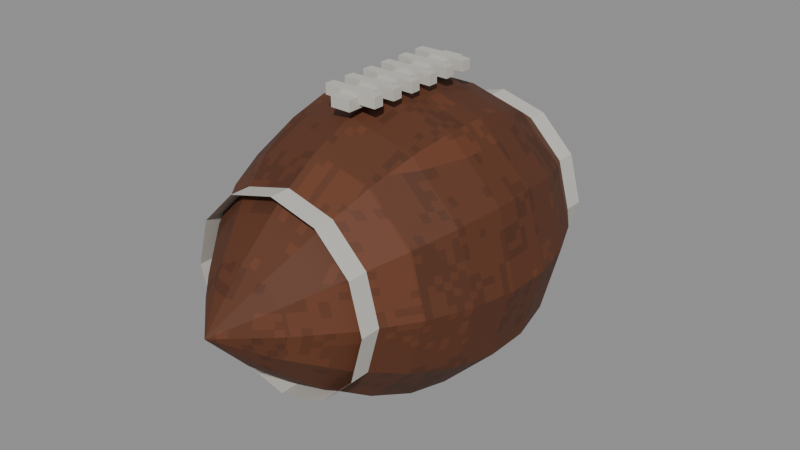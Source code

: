 # Source: football.blend  (saved by Blender 4.2.66; exported with 4.5.12 LTS)
import bpy
from mathutils import Matrix  # noqa: F401  (used for matrix-valued properties, if any)

bpy.ops.wm.read_factory_settings(use_empty=True)
scene = bpy.context.scene
scene.name = 'Scene'

# ---- images (referenced by path relative to the original .blend; pixels are not part of the script)
import os
ASSET_DIR = os.environ.get("B2B_ASSET_DIR", "")  # directory of the original .blend (textures are referenced by path, not embedded)
HERE = os.path.dirname(os.path.abspath(__file__))  # packed textures are extracted next to this script under _unpacked/

def load_image(name, relpath, width, height, colorspace="sRGB"):
    """Load a texture the original file referenced (path relative to the .blend, or extracted next to this script)."""
    p = next((c for c in (os.path.join(HERE, relpath), os.path.join(ASSET_DIR, relpath)) if relpath and os.path.exists(c)), "")
    if p:
        img = bpy.data.images.load(p, check_existing=True)
        img.name = name
    else:  # same state as the original file: an image datablock whose file is absent (Cycles renders it pink)
        img = bpy.data.images.new(name, width, height)
        img.source = "FILE"
        img.filepath = "//" + (relpath or name)
    img.colorspace_settings.name = colorspace
    return img
img_grime_leather = load_image('grime_leather', '_unpacked/grime_leather.c46337b8.png', 64, 64, 'sRGB')
img_grime = load_image('grime', '_unpacked/grime.c46337b8.png', 64, 64, 'sRGB')

# ---- materials (node trees are filled in below, after node groups)
mat_leather = bpy.data.materials.new('leather')
mat_leather.diffuse_color = (0.1559, 0.04374, 0.0137, 1.0)
mat_ball_white = bpy.data.materials.new('ball_white')
mat_ball_white.diffuse_color = (0.8469, 0.8148, 0.7379, 1.0)

# ---- material node trees
mat_leather.use_nodes = True; mat_leather.node_tree.nodes.clear()
_N = mat_leather.node_tree.nodes; _L = mat_leather.node_tree.links
n0 = _N.new('ShaderNodeBsdfPrincipled'); n0.name = 'Principled BSDF'; n0.location = (10, 300)
n0.inputs[2].default_value = 0.75
n1 = _N.new('ShaderNodeOutputMaterial'); n1.name = 'Material Output'; n1.location = (300, 300)
n2 = _N.new('ShaderNodeTexImage'); n2.name = 'Image Texture'; n2.location = (0, 0)
n2.image = img_grime_leather
n2.interpolation = 'Closest'
n3 = _N.new('ShaderNodeMix'); n3.name = 'Mix'; n3.location = (0, 0)
n3.data_type = 'RGBA'
n3.blend_type = 'MULTIPLY'
n3.inputs[0].default_value = 1.0
n3.inputs[7].default_value = (0.1559, 0.04374, 0.0137, 1.0)
_L.new(n0.outputs[0], n1.inputs[0])
_L.new(n2.outputs[0], n3.inputs[6])
_L.new(n3.outputs[2], n0.inputs[0])
n1.is_active_output = True
mat_ball_white.use_nodes = True; mat_ball_white.node_tree.nodes.clear()
_N = mat_ball_white.node_tree.nodes; _L = mat_ball_white.node_tree.links
n0 = _N.new('ShaderNodeBsdfPrincipled'); n0.name = 'Principled BSDF'; n0.location = (10, 300)
n0.inputs[2].default_value = 0.7
n1 = _N.new('ShaderNodeOutputMaterial'); n1.name = 'Material Output'; n1.location = (300, 300)
n2 = _N.new('ShaderNodeTexImage'); n2.name = 'Image Texture'; n2.location = (0, 0)
n2.image = img_grime
n2.interpolation = 'Closest'
n3 = _N.new('ShaderNodeMix'); n3.name = 'Mix'; n3.location = (0, 0)
n3.data_type = 'RGBA'
n3.blend_type = 'MULTIPLY'
n3.inputs[0].default_value = 1.0
n3.inputs[7].default_value = (0.8469, 0.8148, 0.7379, 1.0)
_L.new(n0.outputs[0], n1.inputs[0])
_L.new(n2.outputs[0], n3.inputs[6])
_L.new(n3.outputs[2], n0.inputs[0])
n1.is_active_output = True

# ---- meshes
me_football = bpy.data.meshes.new('football')
me_football.from_pydata([(0.0281, -0.1145, 0.0), (0.02433, -0.1145, 0.01405), (0.01405, -0.1145, 0.02433), (1.721e-18, -0.1145, 0.0281), (-0.01405, -0.1145, 0.02433), (-0.02433, -0.1145, 0.01405), (-0.0281, -0.1145, 3.441e-18), (-0.02433, -0.1145, -0.01405), (-0.01405, -0.1145, -0.02433), (-5.162e-18, -0.1145, -0.0281), (0.01405, -0.1145, -0.02433), (0.02433, -0.1145, -0.01405), (0.05058, -0.08909, 0.0), (0.0438, -0.08909, 0.02529), (0.02529, -0.08909, 0.0438), (3.097e-18, -0.08909, 0.05058), (-0.02529, -0.08909, 0.0438), (-0.0438, -0.08909, 0.02529), (-0.05058, -0.08909, 6.194e-18), (-0.0438, -0.08909, -0.02529), (-0.02529, -0.08909, -0.0438), (-9.291e-18, -0.08909, -0.05058), (0.02529, -0.08909, -0.0438), (0.0438, -0.08909, -0.02529), (0.06744, -0.06364, 0.0), (0.0584, -0.06364, 0.03372), (0.03372, -0.06364, 0.0584), (4.129e-18, -0.06364, 0.06744), (-0.03372, -0.06364, 0.0584), (-0.0584, -0.06364, 0.03372), (-0.06744, -0.06364, 8.259e-18), (-0.0584, -0.06364, -0.03372), (-0.03372, -0.06364, -0.0584), (-1.239e-17, -0.06364, -0.06744), (0.03372, -0.06364, -0.0584), (0.0584, -0.06364, -0.03372), (0.07868, -0.03818, 0.0), (0.06814, -0.03818, 0.03934), (0.03934, -0.03818, 0.06814), (4.818e-18, -0.03818, 0.07868), (-0.03934, -0.03818, 0.06814), (-0.06814, -0.03818, 0.03934), (-0.07868, -0.03818, 9.635e-18), (-0.06814, -0.03818, -0.03934), (-0.03934, -0.03818, -0.06814), (-1.445e-17, -0.03818, -0.07868), (0.03934, -0.03818, -0.06814), (0.06814, -0.03818, -0.03934), (0.0843, -0.01273, 0.0), (0.073, -0.01273, 0.04215), (0.04215, -0.01273, 0.073), (5.162e-18, -0.01273, 0.0843), (-0.04215, -0.01273, 0.073), (-0.073, -0.01273, 0.04215), (-0.0843, -0.01273, 1.032e-17), (-0.073, -0.01273, -0.04215), (-0.04215, -0.01273, -0.073), (-1.549e-17, -0.01273, -0.0843), (0.04215, -0.01273, -0.073), (0.073, -0.01273, -0.04215), (0.0843, 0.01273, 0.0), (0.073, 0.01273, 0.04215), (0.04215, 0.01273, 0.073), (5.162e-18, 0.01273, 0.0843), (-0.04215, 0.01273, 0.073), (-0.073, 0.01273, 0.04215), (-0.0843, 0.01273, 1.032e-17), (-0.073, 0.01273, -0.04215), (-0.04215, 0.01273, -0.073), (-1.549e-17, 0.01273, -0.0843), (0.04215, 0.01273, -0.073), (0.073, 0.01273, -0.04215), (0.07868, 0.03818, 0.0), (0.06814, 0.03818, 0.03934), (0.03934, 0.03818, 0.06814), (4.818e-18, 0.03818, 0.07868), (-0.03934, 0.03818, 0.06814), (-0.06814, 0.03818, 0.03934), (-0.07868, 0.03818, 9.635e-18), (-0.06814, 0.03818, -0.03934), (-0.03934, 0.03818, -0.06814), (-1.445e-17, 0.03818, -0.07868), (0.03934, 0.03818, -0.06814), (0.06814, 0.03818, -0.03934), (0.06744, 0.06364, 0.0), (0.0584, 0.06364, 0.03372), (0.03372, 0.06364, 0.0584), (4.129e-18, 0.06364, 0.06744), (-0.03372, 0.06364, 0.0584), (-0.0584, 0.06364, 0.03372), (-0.06744, 0.06364, 8.259e-18), (-0.0584, 0.06364, -0.03372), (-0.03372, 0.06364, -0.0584), (-1.239e-17, 0.06364, -0.06744), (0.03372, 0.06364, -0.0584), (0.0584, 0.06364, -0.03372), (0.05058, 0.08909, 0.0), (0.0438, 0.08909, 0.02529), (0.02529, 0.08909, 0.0438), (3.097e-18, 0.08909, 0.05058), (-0.02529, 0.08909, 0.0438), (-0.0438, 0.08909, 0.02529), (-0.05058, 0.08909, 6.194e-18), (-0.0438, 0.08909, -0.02529), (-0.02529, 0.08909, -0.0438), (-9.291e-18, 0.08909, -0.05058), (0.02529, 0.08909, -0.0438), (0.0438, 0.08909, -0.02529), (0.0281, 0.1145, 0.0), (0.02433, 0.1145, 0.01405), (0.01405, 0.1145, 0.02433), (1.721e-18, 0.1145, 0.0281), (-0.01405, 0.1145, 0.02433), (-0.02433, 0.1145, 0.01405), (-0.0281, 0.1145, 3.441e-18), (-0.02433, 0.1145, -0.01405), (-0.01405, 0.1145, -0.02433), (-5.162e-18, 0.1145, -0.0281), (0.01405, 0.1145, -0.02433), (0.02433, 0.1145, -0.01405), (0.0, -0.14, 0.0), (0.0, 0.14, 0.0), (0.0, 0.0938, 0.05547), (0.0, 0.0798, 0.05547), (0.02773, 0.0938, 0.04803), (0.02773, 0.0798, 0.04803), (0.04803, 0.0938, 0.02773), (0.04803, 0.0798, 0.02773), (0.05547, 0.0938, 3.06e-10), (0.05547, 0.0798, -3.06e-10), (0.04803, 0.0938, -0.02773), (0.04803, 0.0798, -0.02773), (0.02773, 0.0938, -0.04803), (0.02773, 0.0798, -0.04803), (0.0, 0.0938, -0.05547), (0.0, 0.0798, -0.05547), (-0.02773, 0.0938, -0.04803), (-0.02773, 0.0798, -0.04803), (-0.04803, 0.0938, -0.02773), (-0.04803, 0.0798, -0.02773), (-0.05547, 0.0938, 3.06e-10), (-0.05547, 0.0798, -3.06e-10), (-0.04803, 0.0938, 0.02773), (-0.04803, 0.0798, 0.02773), (-0.02773, 0.0938, 0.04803), (-0.02773, 0.0798, 0.04803), (0.0, -0.0798, 0.05547), (0.0, -0.0938, 0.05547), (0.02773, -0.0798, 0.04803), (0.02773, -0.0938, 0.04803), (0.04803, -0.0798, 0.02773), (0.04803, -0.0938, 0.02773), (0.05547, -0.0798, 3.06e-10), (0.05547, -0.0938, -3.06e-10), (0.04803, -0.0798, -0.02773), (0.04803, -0.0938, -0.02773), (0.02773, -0.0798, -0.04803), (0.02773, -0.0938, -0.04803), (0.0, -0.0798, -0.05547), (0.0, -0.0938, -0.05547), (-0.02773, -0.0798, -0.04803), (-0.02773, -0.0938, -0.04803), (-0.04803, -0.0798, -0.02773), (-0.04803, -0.0938, -0.02773), (-0.05547, -0.0798, 3.06e-10), (-0.05547, -0.0938, -3.06e-10), (-0.04803, -0.0798, 0.02773), (-0.04803, -0.0938, 0.02773), (-0.02773, -0.0798, 0.04803), (-0.02773, -0.0938, 0.04803), (-0.006, -0.045, 0.084), (-0.006, -0.045, 0.09), (-0.006, 0.045, 0.084), (-0.006, 0.045, 0.09), (0.006, -0.045, 0.084), (0.006, -0.045, 0.09), (0.006, 0.045, 0.084), (0.006, 0.045, 0.09), (-0.016, -0.038, 0.086), (-0.016, -0.038, 0.092), (-0.016, -0.032, 0.086), (-0.016, -0.032, 0.092), (0.016, -0.038, 0.086), (0.016, -0.038, 0.092), (0.016, -0.032, 0.086), (0.016, -0.032, 0.092), (-0.016, -0.024, 0.086), (-0.016, -0.024, 0.092), (-0.016, -0.018, 0.086), (-0.016, -0.018, 0.092), (0.016, -0.024, 0.086), (0.016, -0.024, 0.092), (0.016, -0.018, 0.086), (0.016, -0.018, 0.092), (-0.016, -0.01, 0.086), (-0.016, -0.01, 0.092), (-0.016, -0.004, 0.086), (-0.016, -0.004, 0.092), (0.016, -0.01, 0.086), (0.016, -0.01, 0.092), (0.016, -0.004, 0.086), (0.016, -0.004, 0.092), (-0.016, 0.004, 0.086), (-0.016, 0.004, 0.092), (-0.016, 0.01, 0.086), (-0.016, 0.01, 0.092), (0.016, 0.004, 0.086), (0.016, 0.004, 0.092), (0.016, 0.01, 0.086), (0.016, 0.01, 0.092), (-0.016, 0.018, 0.086), (-0.016, 0.018, 0.092), (-0.016, 0.024, 0.086), (-0.016, 0.024, 0.092), (0.016, 0.018, 0.086), (0.016, 0.018, 0.092), (0.016, 0.024, 0.086), (0.016, 0.024, 0.092), (-0.016, 0.032, 0.086), (-0.016, 0.032, 0.092), (-0.016, 0.038, 0.086), (-0.016, 0.038, 0.092), (0.016, 0.032, 0.086), (0.016, 0.032, 0.092), (0.016, 0.038, 0.086), (0.016, 0.038, 0.092)], [], [(0, 12, 13, 1), (1, 13, 14, 2), (2, 14, 15, 3), (3, 15, 16, 4), (4, 16, 17, 5), (5, 17, 18, 6), (6, 18, 19, 7), (7, 19, 20, 8), (8, 20, 21, 9), (9, 21, 22, 10), (10, 22, 23, 11), (11, 23, 12, 0), (12, 24, 25, 13), (13, 25, 26, 14), (14, 26, 27, 15), (15, 27, 28, 16), (16, 28, 29, 17), (17, 29, 30, 18), (18, 30, 31, 19), (19, 31, 32, 20), (20, 32, 33, 21), (21, 33, 34, 22), (22, 34, 35, 23), (23, 35, 24, 12), (24, 36, 37, 25), (25, 37, 38, 26), (26, 38, 39, 27), (27, 39, 40, 28), (28, 40, 41, 29), (29, 41, 42, 30), (30, 42, 43, 31), (31, 43, 44, 32), (32, 44, 45, 33), (33, 45, 46, 34), (34, 46, 47, 35), (35, 47, 36, 24), (36, 48, 49, 37), (37, 49, 50, 38), (38, 50, 51, 39), (39, 51, 52, 40), (40, 52, 53, 41), (41, 53, 54, 42), (42, 54, 55, 43), (43, 55, 56, 44), (44, 56, 57, 45), (45, 57, 58, 46), (46, 58, 59, 47), (47, 59, 48, 36), (48, 60, 61, 49), (49, 61, 62, 50), (50, 62, 63, 51), (51, 63, 64, 52), (52, 64, 65, 53), (53, 65, 66, 54), (54, 66, 67, 55), (55, 67, 68, 56), (56, 68, 69, 57), (57, 69, 70, 58), (58, 70, 71, 59), (59, 71, 60, 48), (60, 72, 73, 61), (61, 73, 74, 62), (62, 74, 75, 63), (63, 75, 76, 64), (64, 76, 77, 65), (65, 77, 78, 66), (66, 78, 79, 67), (67, 79, 80, 68), (68, 80, 81, 69), (69, 81, 82, 70), (70, 82, 83, 71), (71, 83, 72, 60), (72, 84, 85, 73), (73, 85, 86, 74), (74, 86, 87, 75), (75, 87, 88, 76), (76, 88, 89, 77), (77, 89, 90, 78), (78, 90, 91, 79), (79, 91, 92, 80), (80, 92, 93, 81), (81, 93, 94, 82), (82, 94, 95, 83), (83, 95, 84, 72), (84, 96, 97, 85), (85, 97, 98, 86), (86, 98, 99, 87), (87, 99, 100, 88), (88, 100, 101, 89), (89, 101, 102, 90), (90, 102, 103, 91), (91, 103, 104, 92), (92, 104, 105, 93), (93, 105, 106, 94), (94, 106, 107, 95), (95, 107, 96, 84), (96, 108, 109, 97), (97, 109, 110, 98), (98, 110, 111, 99), (99, 111, 112, 100), (100, 112, 113, 101), (101, 113, 114, 102), (102, 114, 115, 103), (103, 115, 116, 104), (104, 116, 117, 105), (105, 117, 118, 106), (106, 118, 119, 107), (107, 119, 108, 96), (120, 0, 1), (121, 109, 108), (120, 1, 2), (121, 110, 109), (120, 2, 3), (121, 111, 110), (120, 3, 4), (121, 112, 111), (120, 4, 5), (121, 113, 112), (120, 5, 6), (121, 114, 113), (120, 6, 7), (121, 115, 114), (120, 7, 8), (121, 116, 115), (120, 8, 9), (121, 117, 116), (120, 9, 10), (121, 118, 117), (120, 10, 11), (121, 119, 118), (120, 11, 0), (121, 108, 119), (122, 123, 125, 124), (124, 125, 127, 126), (126, 127, 129, 128), (128, 129, 131, 130), (130, 131, 133, 132), (132, 133, 135, 134), (134, 135, 137, 136), (136, 137, 139, 138), (138, 139, 141, 140), (140, 141, 143, 142), (142, 143, 145, 144), (144, 145, 123, 122), (146, 147, 149, 148), (148, 149, 151, 150), (150, 151, 153, 152), (152, 153, 155, 154), (154, 155, 157, 156), (156, 157, 159, 158), (158, 159, 161, 160), (160, 161, 163, 162), (162, 163, 165, 164), (164, 165, 167, 166), (166, 167, 169, 168), (168, 169, 147, 146), (170, 171, 173, 172), (172, 173, 177, 176), (176, 177, 175, 174), (174, 175, 171, 170), (172, 176, 174, 170), (177, 173, 171, 175), (178, 179, 181, 180), (180, 181, 185, 184), (184, 185, 183, 182), (182, 183, 179, 178), (180, 184, 182, 178), (185, 181, 179, 183), (186, 187, 189, 188), (188, 189, 193, 192), (192, 193, 191, 190), (190, 191, 187, 186), (188, 192, 190, 186), (193, 189, 187, 191), (194, 195, 197, 196), (196, 197, 201, 200), (200, 201, 199, 198), (198, 199, 195, 194), (196, 200, 198, 194), (201, 197, 195, 199), (202, 203, 205, 204), (204, 205, 209, 208), (208, 209, 207, 206), (206, 207, 203, 202), (204, 208, 206, 202), (209, 205, 203, 207), (210, 211, 213, 212), (212, 213, 217, 216), (216, 217, 215, 214), (214, 215, 211, 210), (212, 216, 214, 210), (217, 213, 211, 215), (218, 219, 221, 220), (220, 221, 225, 224), (224, 225, 223, 222), (222, 223, 219, 218), (220, 224, 222, 218), (225, 221, 219, 223)])
me_football.polygons.foreach_set('material_index', [0, 0, 0, 0, 0, 0, 0, 0, 0, 0, 0, 0, 0, 0, 0, 0, 0, 0, 0, 0, 0, 0, 0, 0, 0, 0, 0, 0, 0, 0, 0, 0, 0, 0, 0, 0, 0, 0, 0, 0, 0, 0, 0, 0, 0, 0, 0, 0, 0, 0, 0, 0, 0, 0, 0, 0, 0, 0, 0, 0, 0, 0, 0, 0, 0, 0, 0, 0, 0, 0, 0, 0, 0, 0, 0, 0, 0, 0, 0, 0, 0, 0, 0, 0, 0, 0, 0, 0, 0, 0, 0, 0, 0, 0, 0, 0, 0, 0, 0, 0, 0, 0, 0, 0, 0, 0, 0, 0, 0, 0, 0, 0, 0, 0, 0, 0, 0, 0, 0, 0, 0, 0, 0, 0, 0, 0, 0, 0, 0, 0, 0, 0, 1, 1, 1, 1, 1, 1, 1, 1, 1, 1, 1, 1, 1, 1, 1, 1, 1, 1, 1, 1, 1, 1, 1, 1, 1, 1, 1, 1, 1, 1, 1, 1, 1, 1, 1, 1, 1, 1, 1, 1, 1, 1, 1, 1, 1, 1, 1, 1, 1, 1, 1, 1, 1, 1, 1, 1, 1, 1, 1, 1, 1, 1, 1, 1, 1, 1])
_uv = me_football.uv_layers.new(name='UVMap')
_uv.uv.foreach_set('vector', [-0.4582, 0.0, -0.3564, 0.0, -0.3564, 0.1012, -0.4582, 0.0562, 0.09734, 0.0562, 0.1752, 0.1012, 0.1012, 0.1752, 0.0562, 0.09734, 0.0562, -0.4582, 0.1012, -0.3564, 1.239e-17, -0.3564, 6.882e-18, -0.4582, 6.882e-18, -0.4582, 1.239e-17, -0.3564, -0.1012, -0.3564, -0.0562, -0.4582, -0.0562, 0.09734, -0.1012, 0.1752, -0.1752, 0.1012, -0.09734, 0.0562, -0.4582, 0.0562, -0.3564, 0.1012, -0.3564, 2.478e-17, -0.4582, 1.376e-17, -0.4582, 1.376e-17, -0.3564, 2.478e-17, -0.3564, -0.1012, -0.4582, -0.0562, -0.09734, -0.0562, -0.1752, -0.1012, -0.1012, -0.1752, -0.0562, -0.09734, -0.0562, -0.4582, -0.1012, -0.3564, -3.716e-17, -0.3564, -2.065e-17, -0.4582, -2.065e-17, -0.4582, -3.716e-17, -0.3564, 0.1012, -0.3564, 0.0562, -0.4582, 0.0562, -0.09734, 0.1012, -0.1752, 0.1752, -0.1012, 0.09734, -0.0562, -0.4582, -0.0562, -0.3564, -0.1012, -0.3564, 0.0, -0.4582, 0.0, -0.3564, 0.0, -0.2545, 0.0, -0.2545, 0.1349, -0.3564, 0.1012, -0.3564, 0.1012, -0.2545, 0.1349, -0.2545, 0.2336, -0.3564, 0.1752, 0.1012, -0.3564, 0.1349, -0.2545, 1.652e-17, -0.2545, 1.239e-17, -0.3564, 1.239e-17, -0.3564, 1.652e-17, -0.2545, -0.1349, -0.2545, -0.1012, -0.3564, -0.3564, 0.1752, -0.2545, 0.2336, -0.2545, 0.1349, -0.3564, 0.1012, -0.3564, 0.1012, -0.2545, 0.1349, -0.2545, 3.304e-17, -0.3564, 2.478e-17, -0.3564, 2.478e-17, -0.2545, 3.304e-17, -0.2545, -0.1349, -0.3564, -0.1012, -0.3564, -0.1012, -0.2545, -0.1349, -0.2545, -0.2336, -0.3564, -0.1752, -0.1012, -0.3564, -0.1349, -0.2545, -4.955e-17, -0.2545, -3.716e-17, -0.3564, -3.716e-17, -0.3564, -4.955e-17, -0.2545, 0.1349, -0.2545, 0.1012, -0.3564, -0.3564, -0.1752, -0.2545, -0.2336, -0.2545, -0.1349, -0.3564, -0.1012, -0.3564, -0.1012, -0.2545, -0.1349, -0.2545, 0.0, -0.3564, 0.0, -0.2545, 0.0, -0.1527, 0.0, -0.1527, 0.1574, -0.2545, 0.1349, -0.2545, 0.1349, -0.1527, 0.1574, -0.1527, 0.2725, -0.2545, 0.2336, 0.1349, -0.2545, 0.1574, -0.1527, 1.927e-17, -0.1527, 1.652e-17, -0.2545, 1.652e-17, -0.2545, 1.927e-17, -0.1527, -0.1574, -0.1527, -0.1349, -0.2545, -0.2545, 0.2336, -0.1527, 0.2725, -0.1527, 0.1574, -0.2545, 0.1349, -0.2545, 0.1349, -0.1527, 0.1574, -0.1527, 3.854e-17, -0.2545, 3.304e-17, -0.2545, 3.304e-17, -0.1527, 3.854e-17, -0.1527, -0.1574, -0.2545, -0.1349, -0.2545, -0.1349, -0.1527, -0.1574, -0.1527, -0.2725, -0.2545, -0.2336, -0.1349, -0.2545, -0.1574, -0.1527, -5.781e-17, -0.1527, -4.955e-17, -0.2545, -4.955e-17, -0.2545, -5.781e-17, -0.1527, 0.1574, -0.1527, 0.1349, -0.2545, -0.2545, -0.2336, -0.1527, -0.2725, -0.1527, -0.1574, -0.2545, -0.1349, -0.2545, -0.1349, -0.1527, -0.1574, -0.1527, 0.0, -0.2545, 0.0, -0.1527, 0.0, -0.05091, 0.0, -0.05091, 0.1686, -0.1527, 0.1574, -0.1527, 0.1574, -0.05091, 0.1686, -0.05091, 0.292, -0.1527, 0.2725, 0.1574, -0.1527, 0.1686, -0.05091, 2.065e-17, -0.05091, 1.927e-17, -0.1527, 1.927e-17, -0.1527, 2.065e-17, -0.05091, -0.1686, -0.05091, -0.1574, -0.1527, -0.1527, 0.2725, -0.05091, 0.292, -0.05091, 0.1686, -0.1527, 0.1574, -0.1527, 0.1574, -0.05091, 0.1686, -0.05091, 4.129e-17, -0.1527, 3.854e-17, -0.1527, 3.854e-17, -0.05091, 4.129e-17, -0.05091, -0.1686, -0.1527, -0.1574, -0.1527, -0.1574, -0.05091, -0.1686, -0.05091, -0.292, -0.1527, -0.2725, -0.1574, -0.1527, -0.1686, -0.05091, -6.194e-17, -0.05091, -5.781e-17, -0.1527, -5.781e-17, -0.1527, -6.194e-17, -0.05091, 0.1686, -0.05091, 0.1574, -0.1527, -0.1527, -0.2725, -0.05091, -0.292, -0.05091, -0.1686, -0.1527, -0.1574, -0.1527, -0.1574, -0.05091, -0.1686, -0.05091, 0.0, -0.1527, 0.0, -0.05091, 0.0, 0.05091, 0.0, 0.05091, 0.1686, -0.05091, 0.1686, -0.05091, 0.1686, 0.05091, 0.1686, 0.05091, 0.292, -0.05091, 0.292, 0.1686, -0.05091, 0.1686, 0.05091, 2.065e-17, 0.05091, 2.065e-17, -0.05091, 2.065e-17, -0.05091, 2.065e-17, 0.05091, -0.1686, 0.05091, -0.1686, -0.05091, -0.05091, 0.292, 0.05091, 0.292, 0.05091, 0.1686, -0.05091, 0.1686, -0.05091, 0.1686, 0.05091, 0.1686, 0.05091, 4.129e-17, -0.05091, 4.129e-17, -0.05091, 4.129e-17, 0.05091, 4.129e-17, 0.05091, -0.1686, -0.05091, -0.1686, -0.05091, -0.1686, 0.05091, -0.1686, 0.05091, -0.292, -0.05091, -0.292, -0.1686, -0.05091, -0.1686, 0.05091, -6.194e-17, 0.05091, -6.194e-17, -0.05091, -6.194e-17, -0.05091, -6.194e-17, 0.05091, 0.1686, 0.05091, 0.1686, -0.05091, -0.05091, -0.292, 0.05091, -0.292, 0.05091, -0.1686, -0.05091, -0.1686, -0.05091, -0.1686, 0.05091, -0.1686, 0.05091, 0.0, -0.05091, 0.0, 0.05091, 0.0, 0.1527, 0.0, 0.1527, 0.1574, 0.05091, 0.1686, 0.05091, 0.1686, 0.1527, 0.1574, 0.1527, 0.2725, 0.05091, 0.292, 0.1686, 0.05091, 0.1574, 0.1527, 1.927e-17, 0.1527, 2.065e-17, 0.05091, 2.065e-17, 0.05091, 1.927e-17, 0.1527, -0.1574, 0.1527, -0.1686, 0.05091, 0.05091, 0.292, 0.1527, 0.2725, 0.1527, 0.1574, 0.05091, 0.1686, 0.05091, 0.1686, 0.1527, 0.1574, 0.1527, 3.854e-17, 0.05091, 4.129e-17, 0.05091, 4.129e-17, 0.1527, 3.854e-17, 0.1527, -0.1574, 0.05091, -0.1686, 0.05091, -0.1686, 0.1527, -0.1574, 0.1527, -0.2725, 0.05091, -0.292, -0.1686, 0.05091, -0.1574, 0.1527, -5.781e-17, 0.1527, -6.194e-17, 0.05091, -6.194e-17, 0.05091, -5.781e-17, 0.1527, 0.1574, 0.1527, 0.1686, 0.05091, 0.05091, -0.292, 0.1527, -0.2725, 0.1527, -0.1574, 0.05091, -0.1686, 0.05091, -0.1686, 0.1527, -0.1574, 0.1527, 0.0, 0.05091, 0.0, 0.1527, 0.0, 0.2545, 0.0, 0.2545, 0.1349, 0.1527, 0.1574, 0.1527, 0.1574, 0.2545, 0.1349, 0.2545, 0.2336, 0.1527, 0.2725, 0.1574, 0.1527, 0.1349, 0.2545, 1.652e-17, 0.2545, 1.927e-17, 0.1527, 1.927e-17, 0.1527, 1.652e-17, 0.2545, -0.1349, 0.2545, -0.1574, 0.1527, 0.1527, 0.2725, 0.2545, 0.2336, 0.2545, 0.1349, 0.1527, 0.1574, 0.1527, 0.1574, 0.2545, 0.1349, 0.2545, 3.304e-17, 0.1527, 3.854e-17, 0.1527, 3.854e-17, 0.2545, 3.304e-17, 0.2545, -0.1349, 0.1527, -0.1574, 0.1527, -0.1574, 0.2545, -0.1349, 0.2545, -0.2336, 0.1527, -0.2725, -0.1574, 0.1527, -0.1349, 0.2545, -4.955e-17, 0.2545, -5.781e-17, 0.1527, -5.781e-17, 0.1527, -4.955e-17, 0.2545, 0.1349, 0.2545, 0.1574, 0.1527, 0.1527, -0.2725, 0.2545, -0.2336, 0.2545, -0.1349, 0.1527, -0.1574, 0.1527, -0.1574, 0.2545, -0.1349, 0.2545, 0.0, 0.1527, 0.0, 0.2545, 0.0, 0.3564, 0.0, 0.3564, 0.1012, 0.2545, 0.1349, 0.2545, 0.1349, 0.3564, 0.1012, 0.3564, 0.1752, 0.2545, 0.2336, 0.1349, 0.2545, 0.1012, 0.3564, 1.239e-17, 0.3564, 1.652e-17, 0.2545, 1.652e-17, 0.2545, 1.239e-17, 0.3564, -0.1012, 0.3564, -0.1349, 0.2545, 0.2545, 0.2336, 0.3564, 0.1752, 0.3564, 0.1012, 0.2545, 0.1349, 0.2545, 0.1349, 0.3564, 0.1012, 0.3564, 2.478e-17, 0.2545, 3.304e-17, 0.2545, 3.304e-17, 0.3564, 2.478e-17, 0.3564, -0.1012, 0.2545, -0.1349, 0.2545, -0.1349, 0.3564, -0.1012, 0.3564, -0.1752, 0.2545, -0.2336, -0.1349, 0.2545, -0.1012, 0.3564, -3.716e-17, 0.3564, -4.955e-17, 0.2545, -4.955e-17, 0.2545, -3.716e-17, 0.3564, 0.1012, 0.3564, 0.1349, 0.2545, 0.2545, -0.2336, 0.3564, -0.1752, 0.3564, -0.1012, 0.2545, -0.1349, 0.2545, -0.1349, 0.3564, -0.1012, 0.3564, 0.0, 0.2545, 0.0, 0.3564, 0.0, 0.4582, 0.0, 0.4582, 0.0562, 0.3564, 0.1012, 0.1752, 0.1012, 0.09734, 0.0562, 0.0562, 0.09734, 0.1012, 0.1752, 0.1012, 0.3564, 0.0562, 0.4582, 6.882e-18, 0.4582, 1.239e-17, 0.3564, 1.239e-17, 0.3564, 6.882e-18, 0.4582, -0.0562, 0.4582, -0.1012, 0.3564, -0.1012, 0.1752, -0.0562, 0.09734, -0.09734, 0.0562, -0.1752, 0.1012, 0.3564, 0.1012, 0.4582, 0.0562, 0.4582, 1.376e-17, 0.3564, 2.478e-17, 0.3564, 2.478e-17, 0.4582, 1.376e-17, 0.4582, -0.0562, 0.3564, -0.1012, -0.1752, -0.1012, -0.09734, -0.0562, -0.0562, -0.09734, -0.1012, -0.1752, -0.1012, 0.3564, -0.0562, 0.4582, -2.065e-17, 0.4582, -3.716e-17, 0.3564, -3.716e-17, 0.3564, -2.065e-17, 0.4582, 0.0562, 0.4582, 0.1012, 0.3564, 0.1012, -0.1752, 0.0562, -0.09734, 0.09734, -0.0562, 0.1752, -0.1012, 0.3564, -0.1012, 0.4582, -0.0562, 0.4582, 0.0, 0.3564, 0.0, 0.0, 0.0, 0.1124, 0.0, 0.09734, 0.0562, 0.0, 0.0, 0.09734, 0.0562, 0.1124, 0.0, 0.0, 0.0, 0.09734, 0.0562, 0.0562, 0.09734, 0.0, 0.0, 0.0562, 0.09734, 0.09734, 0.0562, 0.0, 0.0, 0.0562, 0.09734, 6.882e-18, 0.1124, 0.0, 0.0, 6.882e-18, 0.1124, 0.0562, 0.09734, 0.0, 0.0, 6.882e-18, 0.1124, -0.0562, 0.09734, 0.0, 0.0, -0.0562, 0.09734, 6.882e-18, 0.1124, 0.0, 0.0, -0.0562, 0.09734, -0.09734, 0.0562, 0.0, 0.0, -0.09734, 0.0562, -0.0562, 0.09734, 0.0, 0.0, -0.09734, 0.0562, -0.1124, 1.376e-17, 0.0, 0.0, -0.1124, 1.376e-17, -0.09734, 0.0562, 0.0, 0.0, -0.1124, 1.376e-17, -0.09734, -0.0562, 0.0, 0.0, -0.09734, -0.0562, -0.1124, 1.376e-17, 0.0, 0.0, -0.09734, -0.0562, -0.0562, -0.09734, 0.0, 0.0, -0.0562, -0.09734, -0.09734, -0.0562, 0.0, 0.0, -0.0562, -0.09734, -2.065e-17, -0.1124, 0.0, 0.0, -2.065e-17, -0.1124, -0.0562, -0.09734, 0.0, 0.0, -2.065e-17, -0.1124, 0.0562, -0.09734, 0.0, 0.0, 0.0562, -0.09734, -2.065e-17, -0.1124, 0.0, 0.0, 0.0562, -0.09734, 0.09734, -0.0562, 0.0, 0.0, 0.09734, -0.0562, 0.0562, -0.09734, 0.0, 0.0, 0.09734, -0.0562, 0.1124, 0.0, 0.0, 0.0, 0.1124, 0.0, 0.09734, -0.0562, 0.0, 0.0, 0.0, 0.0, 0.0, 0.0, 0.0, 0.0, 0.0, 0.0, 0.0, 0.0, 0.0, 0.0, 0.0, 0.0, 0.0, 0.0, 0.0, 0.0, 0.0, 0.0, 0.0, 0.0, 0.0, 0.0, 0.0, 0.0, 0.0, 0.0, 0.0, 0.0, 0.0, 0.0, 0.0, 0.0, 0.0, 0.0, 0.0, 0.0, 0.0, 0.0, 0.0, 0.0, 0.0, 0.0, 0.0, 0.0, 0.0, 0.0, 0.0, 0.0, 0.0, 0.0, 0.0, 0.0, 0.0, 0.0, 0.0, 0.0, 0.0, 0.0, 0.0, 0.0, 0.0, 0.0, 0.0, 0.0, 0.0, 0.0, 0.0, 0.0, 0.0, 0.0, 0.0, 0.0, 0.0, 0.0, 0.0, 0.0, 0.0, 0.0, 0.0, 0.0, 0.0, 0.0, 0.0, 0.0, 0.0, 0.0, 0.0, 0.0, 0.0, 0.0, 0.0, 0.0, 0.0, 0.0, 0.0, 0.0, 0.0, 0.0, 0.0, 0.0, 0.0, 0.0, 0.0, 0.0, 0.0, 0.0, 0.0, 0.0, 0.0, 0.0, 0.0, 0.0, 0.0, 0.0, 0.0, 0.0, 0.0, 0.0, 0.0, 0.0, 0.0, 0.0, 0.0, 0.0, 0.0, 0.0, 0.0, 0.0, 0.0, 0.0, 0.0, 0.0, 0.0, 0.0, 0.0, 0.0, 0.0, 0.0, 0.0, 0.0, 0.0, 0.0, 0.0, 0.0, 0.0, 0.0, 0.0, 0.0, 0.0, 0.0, 0.0, 0.0, 0.0, 0.0, 0.0, 0.0, 0.0, 0.0, 0.0, 0.0, 0.0, 0.0, 0.0, 0.0, 0.0, 0.0, 0.0, 0.0, 0.0, 0.0, 0.0, 0.0, 0.0, 0.0, 0.0, 0.0, 0.0, 0.0, 0.0, 0.0, 0.0, 0.0, 0.0, 0.0, 0.0, 0.0, 0.0, 0.0, 0.0, 0.0, 0.0, 0.0, 0.0, 0.0, 0.0, 0.0, 0.0, 0.0, 0.0, 0.0, 0.0, 0.0, 0.0, 0.0, 0.0, 0.0, 0.0, 0.0, 0.0, 0.0, 0.0, 0.0, 0.0, 0.0, 0.0, 0.0, 0.0, 0.0, 0.0, 0.0, 0.0, 0.0, 0.0, 0.0, 0.0, 0.0, 0.0, 0.0, 0.0, 0.0, 0.0, 0.0, 0.0, 0.0, 0.0, 0.0, 0.0, 0.0, 0.0, 0.0, 0.0, 0.0, 0.0, 0.0, 0.0, 0.0, 0.0, 0.0, 0.0, 0.0, 0.0, 0.0, 0.0, 0.0, 0.0, 0.0, 0.0, 0.0, 0.0, 0.0, 0.0, 0.0, 0.0, 0.0, 0.0, 0.0, 0.0, 0.0, 0.0, 0.0, 0.0, 0.0, 0.0, 0.0, 0.0, 0.0, 0.0, 0.0, 0.0, 0.0, 0.0, 0.0, 0.0, 0.0, 0.0, 0.0, 0.0, 0.0, 0.0, 0.0, 0.0, 0.0, 0.0, 0.0, 0.0, 0.0, 0.0, 0.0, 0.0, 0.0, 0.0, 0.0, 0.0, 0.0, 0.0, 0.0, 0.0, 0.0, 0.0, 0.0, 0.0, 0.0, 0.0, 0.0, 0.0, 0.0, 0.0, 0.0, 0.0, 0.0, 0.0, 0.0, 0.0, 0.0, 0.0, 0.0, 0.0, 0.0, 0.0, 0.0, 0.0, 0.0, 0.0, 0.0, 0.0, 0.0, 0.0, 0.0, 0.0, 0.0, 0.0, 0.0, 0.0, 0.0, 0.0, 0.0, 0.0, 0.0, 0.0, 0.0, 0.0, 0.0, 0.0, 0.0, 0.0, 0.0, 0.0, 0.0, 0.0, 0.0, 0.0, 0.0, 0.0, 0.0, 0.0, 0.0, 0.0, 0.0, 0.0, 0.0, 0.0, 0.0, 0.0, 0.0, 0.0, 0.0, 0.0, 0.0, 0.0, 0.0, 0.0, 0.0, 0.0, 0.0, 0.0, 0.0, 0.0, 0.0, 0.0, 0.0, 0.0, 0.0, 0.0, 0.0, 0.0, 0.0, 0.0, 0.0, 0.0, 0.0, 0.0, 0.0, 0.0, 0.0, 0.0, 0.0, 0.0, 0.0, 0.0, 0.0, 0.0, 0.0, 0.0, 0.0, 0.0, 0.0, 0.0, 0.0, 0.0, 0.0, 0.0, 0.0, 0.0, 0.0, 0.0, 0.0, 0.0, 0.0, 0.0, 0.0, 0.0, 0.0, 0.0, 0.0, 0.0, 0.0, 0.0, 0.0, 0.0, 0.0, 0.0, 0.0, 0.0, 0.0, 0.0, 0.0, 0.0, 0.0, 0.0, 0.0, 0.0, 0.0, 0.0, 0.0, 0.0, 0.0, 0.0, 0.0, 0.0, 0.0, 0.0, 0.0, 0.0, 0.0, 0.0, 0.0, 0.0, 0.0, 0.0, 0.0, 0.0, 0.0, 0.0, 0.0, 0.0, 0.0, 0.0, 0.0, 0.0, 0.0, 0.0, 0.0, 0.0, 0.0, 0.0, 0.0, 0.0, 0.0, 0.0, 0.0, 0.0, 0.0, 0.0, 0.0, 0.0, 0.0, 0.0, 0.0, 0.0, 0.0, 0.0, 0.0, 0.0, 0.0, 0.0, 0.0, 0.0, 0.0, 0.0, 0.0, 0.0, 0.0, 0.0, 0.0, 0.0, 0.0, 0.0, 0.0, 0.0, 0.0, 0.0, 0.0, 0.0, 0.0])
me_football.materials.append(mat_leather)
me_football.materials.append(mat_ball_white)
me_football.update()

# ---- objects
ob_football = bpy.data.objects.new('football', me_football)

# ---- transforms, parenting, visibility, modifiers, constraints
ob_football.location = (0.0, 0.0, 0.0)

# ---- collection membership
scene.collection.objects.link(ob_football)

# ---- scene / render settings (as saved in the file)
scene.frame_start = 1; scene.frame_end = 250; scene.frame_set(1)
scene.render.engine = 'BLENDER_EEVEE_NEXT'
bpy.context.view_layer.update()

# ---- added for rendering (the .blend has no active camera and no usable light): camera, sun + grey world if the file has none
cam_auto = bpy.data.cameras.new('AutoCamera')
cam_auto.lens = 50.0
cam_auto.sensor_width = 36.0
cam_auto.clip_end = 1000.0
ob_auto_camera = bpy.data.objects.new('AutoCamera', cam_auto)
scene.collection.objects.link(ob_auto_camera)
ob_auto_camera.location = (0.343587, -0.412305, 0.278721)
ob_auto_camera.rotation_euler = (1.09748, -7.21219e-08, 0.694738)
scene.camera = ob_auto_camera
light_auto_sun = bpy.data.lights.new('AutoSun', 'SUN')
light_auto_sun.energy = 3.0
light_auto_sun.angle = 0.0523599
ob_auto_sun = bpy.data.objects.new('AutoSun', light_auto_sun)
scene.collection.objects.link(ob_auto_sun)
ob_auto_sun.rotation_euler = (0.872665, 0.174533, 0.523599)
if scene.world is None:
    world_auto = bpy.data.worlds.new('AutoWorld')
    world_auto.color = (0.3, 0.3, 0.3)
    scene.world = world_auto
bpy.context.view_layer.update()
